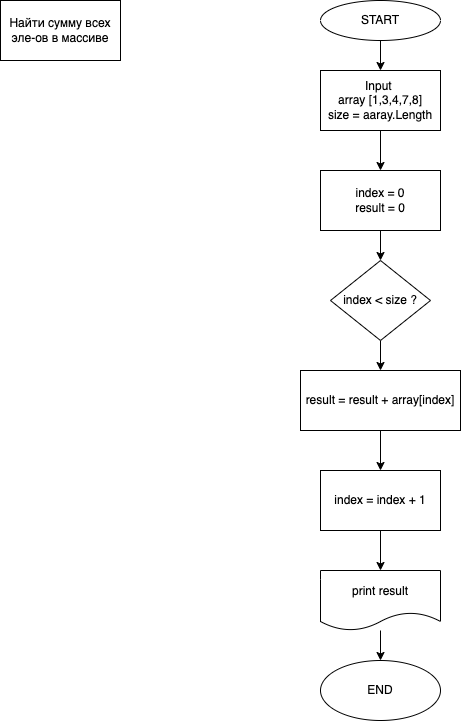

The diagram above was exported from draw.io. Its source (the exported page's mxGraphModel, read from the mxfile embedded in the PNG):
<mxGraphModel dx="842" dy="389" grid="1" gridSize="10" guides="1" tooltips="1" connect="1" arrows="1" fold="1" page="1" pageScale="1" pageWidth="827" pageHeight="1169" math="0" shadow="0">
  <root>
    <mxCell id="0" />
    <mxCell id="1" parent="0" />
    <mxCell id="2" value="Найти сумму всех эле-ов в массиве" style="rounded=0;whiteSpace=wrap;html=1;" vertex="1" parent="1">
      <mxGeometry x="30" y="40" width="120" height="60" as="geometry" />
    </mxCell>
    <mxCell id="5" value="" style="edgeStyle=none;html=1;" edge="1" parent="1" source="3" target="4">
      <mxGeometry relative="1" as="geometry" />
    </mxCell>
    <mxCell id="3" value="START" style="ellipse;whiteSpace=wrap;html=1;" vertex="1" parent="1">
      <mxGeometry x="350" y="40" width="120" height="40" as="geometry" />
    </mxCell>
    <mxCell id="7" value="" style="edgeStyle=none;html=1;" edge="1" parent="1" source="4" target="6">
      <mxGeometry relative="1" as="geometry" />
    </mxCell>
    <mxCell id="4" value="Input&amp;nbsp;&lt;br&gt;array [1,3,4,7,8]&lt;br&gt;size = aaray.Length" style="whiteSpace=wrap;html=1;" vertex="1" parent="1">
      <mxGeometry x="350" y="110" width="120" height="60" as="geometry" />
    </mxCell>
    <mxCell id="9" value="" style="edgeStyle=none;html=1;" edge="1" parent="1" source="6" target="8">
      <mxGeometry relative="1" as="geometry" />
    </mxCell>
    <mxCell id="6" value="index = 0&lt;br&gt;result = 0" style="whiteSpace=wrap;html=1;" vertex="1" parent="1">
      <mxGeometry x="350" y="210" width="120" height="60" as="geometry" />
    </mxCell>
    <mxCell id="11" value="" style="edgeStyle=none;html=1;" edge="1" parent="1" source="8" target="10">
      <mxGeometry relative="1" as="geometry" />
    </mxCell>
    <mxCell id="8" value="index &amp;lt; size ?" style="rhombus;whiteSpace=wrap;html=1;" vertex="1" parent="1">
      <mxGeometry x="360" y="300" width="100" height="80" as="geometry" />
    </mxCell>
    <mxCell id="13" value="" style="edgeStyle=none;html=1;" edge="1" parent="1" source="10" target="12">
      <mxGeometry relative="1" as="geometry" />
    </mxCell>
    <mxCell id="10" value="result = result + array[index]" style="whiteSpace=wrap;html=1;" vertex="1" parent="1">
      <mxGeometry x="330" y="410" width="160" height="60" as="geometry" />
    </mxCell>
    <mxCell id="15" style="edgeStyle=none;html=1;exitX=0.5;exitY=1;exitDx=0;exitDy=0;entryX=0.5;entryY=0;entryDx=0;entryDy=0;" edge="1" parent="1" source="12" target="14">
      <mxGeometry relative="1" as="geometry" />
    </mxCell>
    <mxCell id="12" value="index = index + 1" style="whiteSpace=wrap;html=1;" vertex="1" parent="1">
      <mxGeometry x="350" y="510" width="120" height="60" as="geometry" />
    </mxCell>
    <mxCell id="18" value="" style="edgeStyle=none;html=1;" edge="1" parent="1" source="14" target="17">
      <mxGeometry relative="1" as="geometry" />
    </mxCell>
    <mxCell id="14" value="print result" style="shape=document;whiteSpace=wrap;html=1;boundedLbl=1;" vertex="1" parent="1">
      <mxGeometry x="350" y="610" width="120" height="60" as="geometry" />
    </mxCell>
    <mxCell id="17" value="END" style="ellipse;whiteSpace=wrap;html=1;" vertex="1" parent="1">
      <mxGeometry x="350" y="700" width="120" height="60" as="geometry" />
    </mxCell>
  </root>
</mxGraphModel>